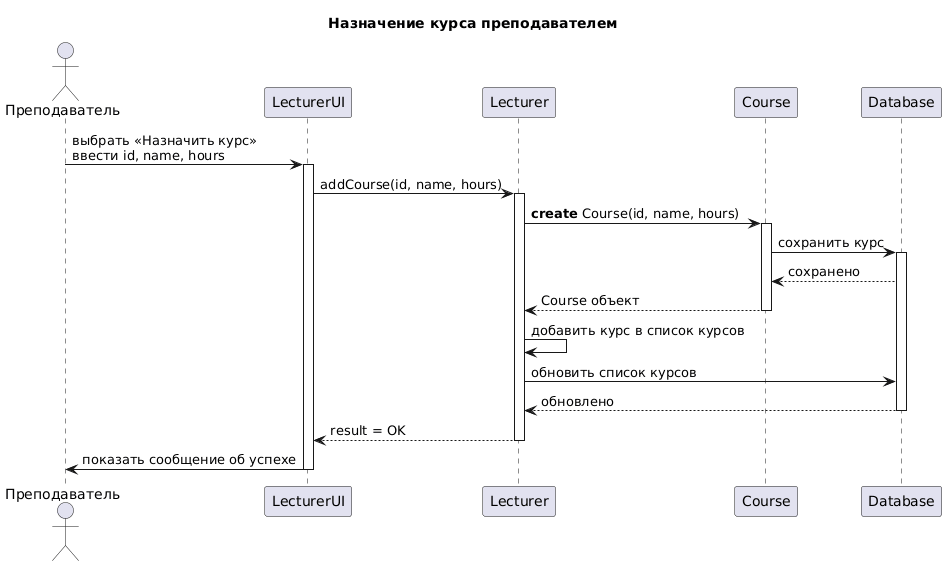

The diagram above was rendered by PlantUML. Its source (embedded in the PNG):
@startuml
title Назначение курса преподавателем

actor Преподаватель
participant "LecturerUI" as UI
participant "Lecturer" as L
participant "Course" as C
participant "Database" as DB

Преподаватель -> UI: выбрать «Назначить курс»\nввести id, name, hours
activate UI
UI -> L: addCourse(id, name, hours)
activate L
L -> C: **create** Course(id, name, hours)
activate C
C -> DB: сохранить курс
activate DB
DB --> C: сохранено
C --> L: Course объект
deactivate C
L -> L: добавить курс в список курсов
L -> DB: обновить список курсов
DB --> L: обновлено
deactivate DB
L --> UI: result = OK
deactivate L
UI -> Преподаватель: показать сообщение об успехе
deactivate UI
@enduml